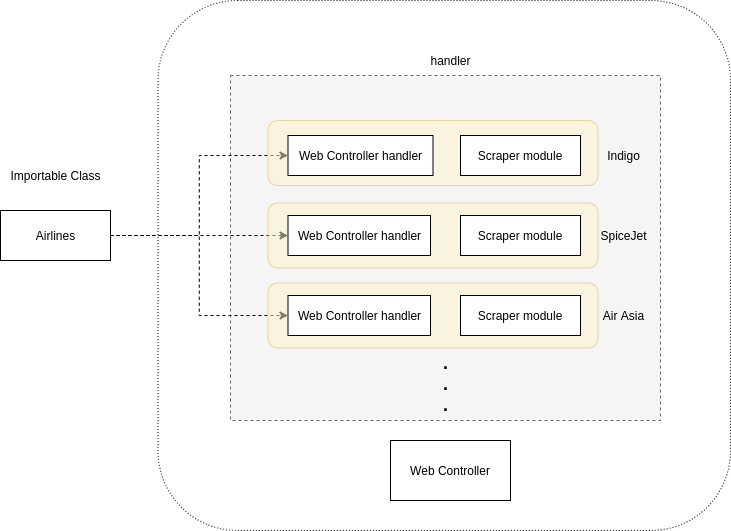

The diagram above was exported from draw.io. Its source (the exported page's mxGraphModel, read from the mxfile embedded in the PNG):
<mxGraphModel dx="1350" dy="774" grid="1" gridSize="10" guides="1" tooltips="1" connect="1" arrows="1" fold="1" page="1" pageScale="1" pageWidth="850" pageHeight="1100" math="0" shadow="0">
  <root>
    <mxCell id="0" />
    <mxCell id="1" parent="0" />
    <mxCell id="0Dq5BWsV7CSS8V6ZZmMM-22" value="" style="rounded=1;whiteSpace=wrap;html=1;dashed=1;dashPattern=1 2;" vertex="1" parent="1">
      <mxGeometry x="277.5" y="110" width="572.5" height="530" as="geometry" />
    </mxCell>
    <mxCell id="0Dq5BWsV7CSS8V6ZZmMM-12" value="" style="rounded=0;whiteSpace=wrap;html=1;fillColor=#f5f5f5;strokeColor=#666666;fontColor=#333333;dashed=1;" vertex="1" parent="1">
      <mxGeometry x="350" y="185" width="430" height="345" as="geometry" />
    </mxCell>
    <mxCell id="0Dq5BWsV7CSS8V6ZZmMM-19" style="edgeStyle=orthogonalEdgeStyle;rounded=0;orthogonalLoop=1;jettySize=auto;html=1;exitX=1;exitY=0.5;exitDx=0;exitDy=0;entryX=0;entryY=0.5;entryDx=0;entryDy=0;dashed=1;" edge="1" parent="1" source="0Dq5BWsV7CSS8V6ZZmMM-6" target="0Dq5BWsV7CSS8V6ZZmMM-7">
      <mxGeometry relative="1" as="geometry" />
    </mxCell>
    <mxCell id="0Dq5BWsV7CSS8V6ZZmMM-20" style="edgeStyle=orthogonalEdgeStyle;rounded=0;orthogonalLoop=1;jettySize=auto;html=1;exitX=1;exitY=0.5;exitDx=0;exitDy=0;entryX=0;entryY=0.5;entryDx=0;entryDy=0;dashed=1;" edge="1" parent="1" source="0Dq5BWsV7CSS8V6ZZmMM-6" target="0Dq5BWsV7CSS8V6ZZmMM-10">
      <mxGeometry relative="1" as="geometry" />
    </mxCell>
    <mxCell id="0Dq5BWsV7CSS8V6ZZmMM-21" style="edgeStyle=orthogonalEdgeStyle;rounded=0;orthogonalLoop=1;jettySize=auto;html=1;exitX=1;exitY=0.5;exitDx=0;exitDy=0;entryX=0;entryY=0.5;entryDx=0;entryDy=0;dashed=1;" edge="1" parent="1" source="0Dq5BWsV7CSS8V6ZZmMM-6" target="0Dq5BWsV7CSS8V6ZZmMM-11">
      <mxGeometry relative="1" as="geometry" />
    </mxCell>
    <mxCell id="0Dq5BWsV7CSS8V6ZZmMM-6" value="Airlines" style="html=1;" vertex="1" parent="1">
      <mxGeometry x="120" y="320" width="110" height="50" as="geometry" />
    </mxCell>
    <mxCell id="0Dq5BWsV7CSS8V6ZZmMM-13" value="handler" style="text;html=1;align=center;verticalAlign=middle;resizable=0;points=[];autosize=1;" vertex="1" parent="1">
      <mxGeometry x="540" y="160" width="60" height="20" as="geometry" />
    </mxCell>
    <mxCell id="0Dq5BWsV7CSS8V6ZZmMM-16" value="Web Controller" style="rounded=0;whiteSpace=wrap;html=1;" vertex="1" parent="1">
      <mxGeometry x="510" y="550" width="120" height="60" as="geometry" />
    </mxCell>
    <mxCell id="0Dq5BWsV7CSS8V6ZZmMM-18" value="Importable Class" style="text;html=1;align=center;verticalAlign=middle;resizable=0;points=[];autosize=1;" vertex="1" parent="1">
      <mxGeometry x="120" y="275" width="110" height="20" as="geometry" />
    </mxCell>
    <mxCell id="0Dq5BWsV7CSS8V6ZZmMM-26" value="" style="rounded=1;whiteSpace=wrap;html=1;fillColor=#fff2cc;strokeColor=#d6b656;opacity=50;" vertex="1" parent="1">
      <mxGeometry x="387.5" y="230" width="330" height="65" as="geometry" />
    </mxCell>
    <mxCell id="0Dq5BWsV7CSS8V6ZZmMM-7" value="Web Controller handler" style="html=1;" vertex="1" parent="1">
      <mxGeometry x="407.5" y="245" width="145" height="40" as="geometry" />
    </mxCell>
    <mxCell id="0Dq5BWsV7CSS8V6ZZmMM-23" value="Scraper module" style="rounded=0;whiteSpace=wrap;html=1;" vertex="1" parent="1">
      <mxGeometry x="580" y="245" width="120" height="40" as="geometry" />
    </mxCell>
    <mxCell id="0Dq5BWsV7CSS8V6ZZmMM-27" value="Indigo" style="text;html=1;align=center;verticalAlign=middle;resizable=0;points=[];autosize=1;" vertex="1" parent="1">
      <mxGeometry x="717.5" y="255" width="50" height="20" as="geometry" />
    </mxCell>
    <mxCell id="0Dq5BWsV7CSS8V6ZZmMM-29" value="SpiceJet" style="text;html=1;align=center;verticalAlign=middle;resizable=0;points=[];autosize=1;" vertex="1" parent="1">
      <mxGeometry x="712.5" y="335" width="60" height="20" as="geometry" />
    </mxCell>
    <mxCell id="0Dq5BWsV7CSS8V6ZZmMM-31" value="Air Asia" style="text;html=1;align=center;verticalAlign=middle;resizable=0;points=[];autosize=1;" vertex="1" parent="1">
      <mxGeometry x="712.5" y="415" width="60" height="20" as="geometry" />
    </mxCell>
    <mxCell id="0Dq5BWsV7CSS8V6ZZmMM-33" value="" style="rounded=1;whiteSpace=wrap;html=1;fillColor=#fff2cc;strokeColor=#d6b656;opacity=50;" vertex="1" parent="1">
      <mxGeometry x="387.5" y="312.5" width="330" height="65" as="geometry" />
    </mxCell>
    <mxCell id="0Dq5BWsV7CSS8V6ZZmMM-34" value="" style="rounded=1;whiteSpace=wrap;html=1;fillColor=#fff2cc;strokeColor=#d6b656;opacity=50;" vertex="1" parent="1">
      <mxGeometry x="387.5" y="392.5" width="330" height="65" as="geometry" />
    </mxCell>
    <mxCell id="0Dq5BWsV7CSS8V6ZZmMM-10" value="Web Controller handler" style="html=1;" vertex="1" parent="1">
      <mxGeometry x="407.5" y="325" width="142.5" height="40" as="geometry" />
    </mxCell>
    <mxCell id="0Dq5BWsV7CSS8V6ZZmMM-11" value="Web Controller handler" style="html=1;" vertex="1" parent="1">
      <mxGeometry x="407.5" y="405" width="142.5" height="40" as="geometry" />
    </mxCell>
    <mxCell id="0Dq5BWsV7CSS8V6ZZmMM-24" value="Scraper module" style="rounded=0;whiteSpace=wrap;html=1;" vertex="1" parent="1">
      <mxGeometry x="580" y="325" width="120" height="40" as="geometry" />
    </mxCell>
    <mxCell id="0Dq5BWsV7CSS8V6ZZmMM-25" value="Scraper module" style="rounded=0;whiteSpace=wrap;html=1;" vertex="1" parent="1">
      <mxGeometry x="580" y="405" width="120" height="40" as="geometry" />
    </mxCell>
    <mxCell id="0Dq5BWsV7CSS8V6ZZmMM-35" value="&lt;font style=&quot;font-size: 18px&quot;&gt;&lt;b&gt;.&lt;br&gt;.&lt;br&gt;.&lt;/b&gt;&lt;/font&gt;" style="text;html=1;align=center;verticalAlign=middle;resizable=0;points=[];autosize=1;" vertex="1" parent="1">
      <mxGeometry x="555" y="469" width="20" height="50" as="geometry" />
    </mxCell>
  </root>
</mxGraphModel>